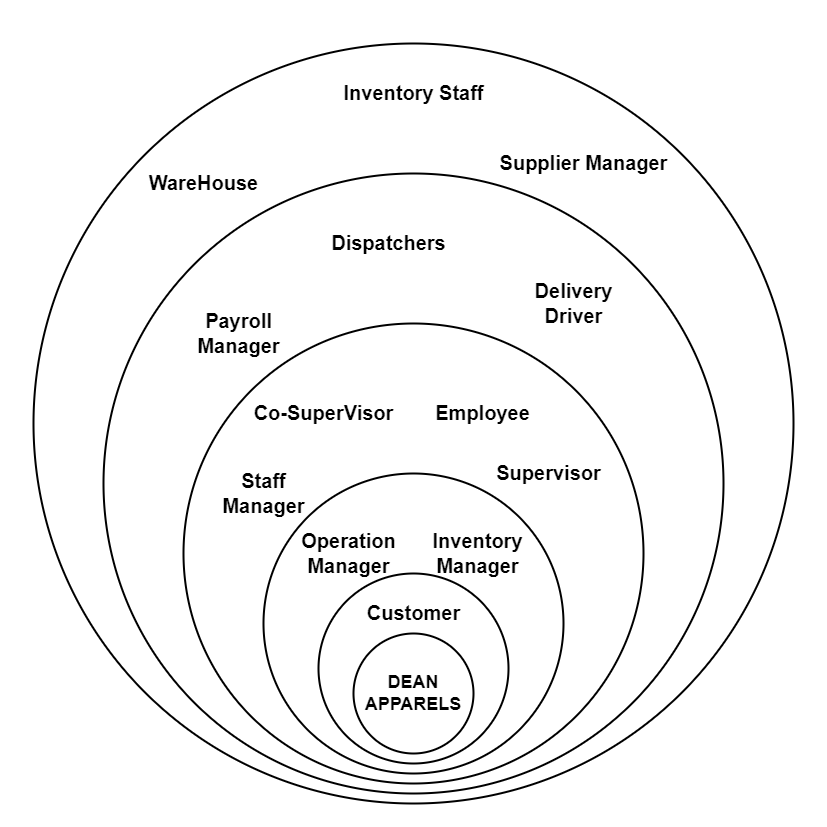

The diagram above was exported from draw.io. Its source (the exported page's mxGraphModel, read from the mxfile embedded in the PNG):
<mxGraphModel dx="1500" dy="813" grid="1" gridSize="10" guides="1" tooltips="1" connect="1" arrows="1" fold="1" page="1" pageScale="1" pageWidth="827" pageHeight="1169" math="0" shadow="0">
  <root>
    <mxCell id="0" />
    <mxCell id="1" parent="0" />
    <mxCell id="DCP6dQxKG6byRg0Xi5nx-3" value="" style="whiteSpace=wrap;html=1;aspect=fixed;strokeColor=none;strokeWidth=2;fontSize=10;" parent="1" vertex="1">
      <mxGeometry x="12.5" y="157.5" width="825" height="825" as="geometry" />
    </mxCell>
    <mxCell id="G4jJS70MLJaw5kxmWHrW-6" value="" style="ellipse;whiteSpace=wrap;html=1;aspect=fixed;strokeWidth=2;" vertex="1" parent="1">
      <mxGeometry x="45" y="200" width="760" height="760" as="geometry" />
    </mxCell>
    <mxCell id="G4jJS70MLJaw5kxmWHrW-1" value="" style="ellipse;whiteSpace=wrap;html=1;aspect=fixed;strokeWidth=2;" vertex="1" parent="1">
      <mxGeometry x="115" y="330" width="620" height="620" as="geometry" />
    </mxCell>
    <mxCell id="G4jJS70MLJaw5kxmWHrW-2" value="" style="ellipse;whiteSpace=wrap;html=1;aspect=fixed;strokeWidth=2;" vertex="1" parent="1">
      <mxGeometry x="195" y="480" width="460" height="460" as="geometry" />
    </mxCell>
    <mxCell id="G4jJS70MLJaw5kxmWHrW-3" value="" style="ellipse;whiteSpace=wrap;html=1;aspect=fixed;strokeWidth=2;" vertex="1" parent="1">
      <mxGeometry x="275" y="630" width="300" height="300" as="geometry" />
    </mxCell>
    <mxCell id="G4jJS70MLJaw5kxmWHrW-5" value="" style="ellipse;whiteSpace=wrap;html=1;aspect=fixed;strokeWidth=2;" vertex="1" parent="1">
      <mxGeometry x="330" y="730" width="190" height="190" as="geometry" />
    </mxCell>
    <mxCell id="G4jJS70MLJaw5kxmWHrW-4" value="&lt;b&gt;&lt;font style=&quot;font-size: 18px;&quot;&gt;DEAN &lt;br&gt;APPARELS&lt;/font&gt;&lt;/b&gt;" style="ellipse;whiteSpace=wrap;html=1;aspect=fixed;strokeWidth=2;" vertex="1" parent="1">
      <mxGeometry x="365" y="790" width="120" height="120" as="geometry" />
    </mxCell>
    <mxCell id="G4jJS70MLJaw5kxmWHrW-9" value="&lt;b style=&quot;&quot;&gt;&lt;font style=&quot;font-size: 20px;&quot;&gt;Customer&lt;/font&gt;&lt;br&gt;&lt;/b&gt;" style="text;html=1;align=center;verticalAlign=middle;resizable=0;points=[];autosize=1;strokeColor=none;fillColor=none;fontSize=18;" vertex="1" parent="1">
      <mxGeometry x="365" y="750" width="120" height="40" as="geometry" />
    </mxCell>
    <mxCell id="G4jJS70MLJaw5kxmWHrW-10" value="&lt;b style=&quot;font-size: 20px;&quot;&gt;WareHouse&lt;br&gt;&lt;/b&gt;" style="text;html=1;align=center;verticalAlign=middle;resizable=0;points=[];autosize=1;strokeColor=none;fillColor=none;fontSize=18;" vertex="1" parent="1">
      <mxGeometry x="150" y="320" width="130" height="40" as="geometry" />
    </mxCell>
    <mxCell id="G4jJS70MLJaw5kxmWHrW-11" value="&lt;b style=&quot;font-size: 20px;&quot;&gt;Inventory Staff&lt;br&gt;&lt;/b&gt;" style="text;html=1;align=center;verticalAlign=middle;resizable=0;points=[];autosize=1;strokeColor=none;fillColor=none;fontSize=18;" vertex="1" parent="1">
      <mxGeometry x="345" y="230" width="160" height="40" as="geometry" />
    </mxCell>
    <mxCell id="G4jJS70MLJaw5kxmWHrW-12" value="&lt;b style=&quot;font-size: 20px;&quot;&gt;Supplier Manager&lt;br&gt;&lt;/b&gt;" style="text;html=1;align=center;verticalAlign=middle;resizable=0;points=[];autosize=1;strokeColor=none;fillColor=none;fontSize=18;" vertex="1" parent="1">
      <mxGeometry x="500" y="300" width="190" height="40" as="geometry" />
    </mxCell>
    <mxCell id="G4jJS70MLJaw5kxmWHrW-13" value="&lt;b style=&quot;font-size: 20px;&quot;&gt;Payroll&lt;br&gt;Manager&lt;br&gt;&lt;/b&gt;" style="text;html=1;align=center;verticalAlign=middle;resizable=0;points=[];autosize=1;strokeColor=none;fillColor=none;fontSize=18;" vertex="1" parent="1">
      <mxGeometry x="195" y="460" width="110" height="60" as="geometry" />
    </mxCell>
    <mxCell id="G4jJS70MLJaw5kxmWHrW-14" value="&lt;b style=&quot;font-size: 20px;&quot;&gt;Dispatchers&lt;br&gt;&lt;/b&gt;" style="text;html=1;align=center;verticalAlign=middle;resizable=0;points=[];autosize=1;strokeColor=none;fillColor=none;fontSize=18;" vertex="1" parent="1">
      <mxGeometry x="330" y="380" width="140" height="40" as="geometry" />
    </mxCell>
    <mxCell id="G4jJS70MLJaw5kxmWHrW-15" value="&lt;b style=&quot;font-size: 20px;&quot;&gt;Delivery&lt;br&gt;Driver&lt;br&gt;&lt;/b&gt;" style="text;html=1;align=center;verticalAlign=middle;resizable=0;points=[];autosize=1;strokeColor=none;fillColor=none;fontSize=18;" vertex="1" parent="1">
      <mxGeometry x="535" y="430" width="100" height="60" as="geometry" />
    </mxCell>
    <mxCell id="G4jJS70MLJaw5kxmWHrW-16" value="&lt;b style=&quot;font-size: 20px;&quot;&gt;Staff&lt;br&gt;Manager&lt;br&gt;&lt;/b&gt;" style="text;html=1;align=center;verticalAlign=middle;resizable=0;points=[];autosize=1;strokeColor=none;fillColor=none;fontSize=18;" vertex="1" parent="1">
      <mxGeometry x="220" y="620" width="110" height="60" as="geometry" />
    </mxCell>
    <mxCell id="G4jJS70MLJaw5kxmWHrW-17" value="&lt;b style=&quot;font-size: 20px;&quot;&gt;Co-SuperVisor&lt;br&gt;&lt;/b&gt;" style="text;html=1;align=center;verticalAlign=middle;resizable=0;points=[];autosize=1;strokeColor=none;fillColor=none;fontSize=18;" vertex="1" parent="1">
      <mxGeometry x="255" y="550" width="160" height="40" as="geometry" />
    </mxCell>
    <mxCell id="G4jJS70MLJaw5kxmWHrW-18" value="&lt;b style=&quot;font-size: 20px;&quot;&gt;Employee&lt;br&gt;&lt;/b&gt;" style="text;html=1;align=center;verticalAlign=middle;resizable=0;points=[];autosize=1;strokeColor=none;fillColor=none;fontSize=18;" vertex="1" parent="1">
      <mxGeometry x="434" y="550" width="120" height="40" as="geometry" />
    </mxCell>
    <mxCell id="G4jJS70MLJaw5kxmWHrW-19" value="&lt;b style=&quot;font-size: 20px;&quot;&gt;Supervisor&lt;br&gt;&lt;/b&gt;" style="text;html=1;align=center;verticalAlign=middle;resizable=0;points=[];autosize=1;strokeColor=none;fillColor=none;fontSize=18;" vertex="1" parent="1">
      <mxGeometry x="495" y="610" width="130" height="40" as="geometry" />
    </mxCell>
    <mxCell id="G4jJS70MLJaw5kxmWHrW-20" value="&lt;b style=&quot;font-size: 20px;&quot;&gt;Operation&lt;br&gt;Manager&lt;br&gt;&lt;/b&gt;" style="text;html=1;align=center;verticalAlign=middle;resizable=0;points=[];autosize=1;strokeColor=none;fillColor=none;fontSize=18;" vertex="1" parent="1">
      <mxGeometry x="300" y="680" width="120" height="60" as="geometry" />
    </mxCell>
    <mxCell id="G4jJS70MLJaw5kxmWHrW-21" value="&lt;b style=&quot;font-size: 20px;&quot;&gt;Inventory&lt;br&gt;Manager&lt;br&gt;&lt;/b&gt;" style="text;html=1;align=center;verticalAlign=middle;resizable=0;points=[];autosize=1;strokeColor=none;fillColor=none;fontSize=18;" vertex="1" parent="1">
      <mxGeometry x="434" y="680" width="110" height="60" as="geometry" />
    </mxCell>
  </root>
</mxGraphModel>